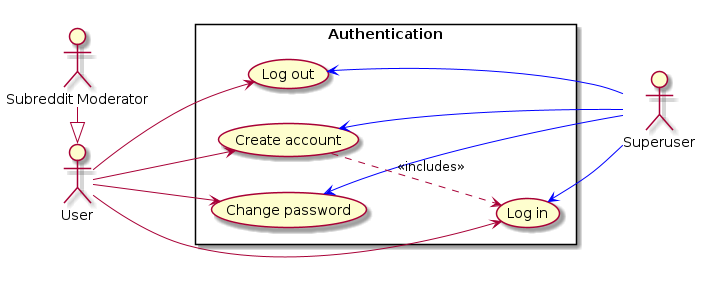

The diagram above was rendered by PlantUML. Its source (embedded in the PNG):
@startuml
skinparam packageStyle rectangle
left to right direction
actor "User" as user
actor "Subreddit Moderator" as mod
actor "Superuser" as su
mod -|> user

rectangle "Authentication" as auth {
  usecase "Create account" as acc_create
  usecase "Log in" as login
  usecase "Log out" as logout
  usecase "Change password" as pwd_change
}

user --> acc_create
user --> login
user --> logout
user --> pwd_change

acc_create  <-[#blue]- su
login       <-[#blue]- su
logout      <-[#blue]- su
pwd_change  <-[#blue]- su

acc_create ..> login : <<includes>>

@enduml